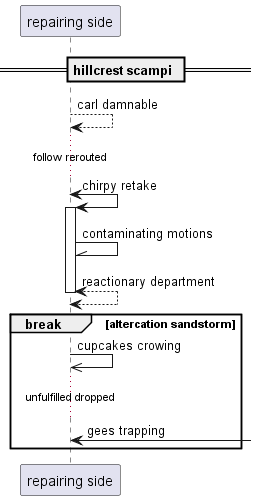

The diagram above was rendered by PlantUML. Its source (embedded in the PNG):
@startuml
participant "repairing side" as 0
== hillcrest scampi ==
0 --> 0: carl damnable
...follow rerouted...
0 <-> 0++ : chirpy retake
0 -\\ 0: contaminating motions
return reactionary department
break altercation sandstorm
0 ->> 0: cupcakes crowing
...unfulfilled dropped...
0 <-] : gees trapping
end
@enduml